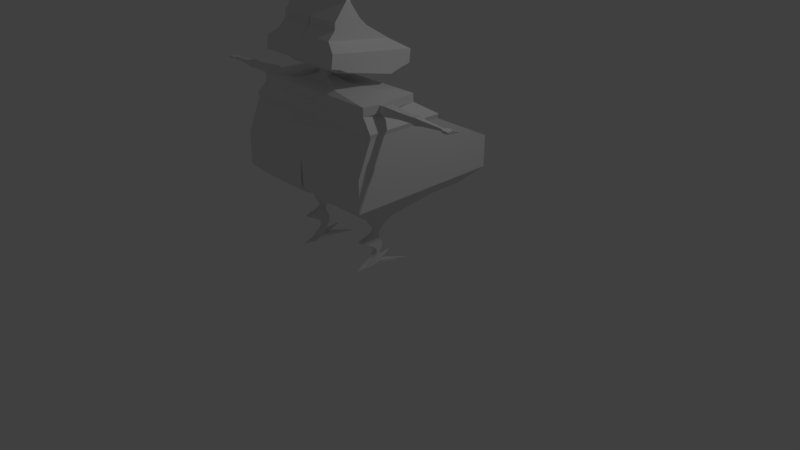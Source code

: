 # Source: b_Diable.blend  (saved by Blender 2.79.0; exported with 4.5.12 LTS)
import bpy
from mathutils import Matrix  # noqa: F401  (used for matrix-valued properties, if any)

bpy.ops.wm.read_factory_settings(use_empty=True)
scene = bpy.context.scene
scene.name = 'Scene'

# ---- collections
col_collection_1 = bpy.data.collections.new('Collection 1'); scene.collection.children.link(col_collection_1)

# ---- world
world_world = bpy.data.worlds.new('World'); scene.world = world_world
world_world.color = (0.05088, 0.05088, 0.05088)
world_world.use_sun_shadow = False
world_world.sun_shadow_jitter_overblur = 0.0
world_world.cycles.sampling_method = 'MANUAL'

# ---- cameras
cam_camera = bpy.data.cameras.new('Camera')
cam_camera.clip_end = 100.0
cam_camera.lens = 35.0
cam_camera.sensor_width = 32.0
cam_camera.sensor_height = 18.0
cam_camera.ortho_scale = 7.314
cam_camera.dof.focus_distance = 0.0
cam_camera.dof.aperture_fstop = 128.0

# ---- lights
light_lamp = bpy.data.lights.new('Lamp', 'POINT')
light_lamp.transmission_factor = 0.0
light_lamp.cutoff_distance = 30.0
light_lamp.energy = 100.0
light_lamp.shadow_buffer_clip_start = 1.001
light_lamp.shadow_soft_size = 0.1
light_lamp.shadow_maximum_resolution = 0.006
light_lamp.use_absolute_resolution = True

# ---- meshes
me_cube_005 = bpy.data.meshes.new('Cube.005')
me_cube_005.from_pydata([(-1.0, -1.0, -1.0), (-1.0, -1.0, 1.0), (-1.0, 1.0, -1.0), (-1.0, 1.0, 1.0), (0.9478, -1.0, -1.0), (1.0, -1.0, 1.0), (1.0, 1.0, -1.0), (0.9994, 0.1744, 3.053), (-0.3055, 0.1446, -2.714), (-0.3055, -0.4664, -2.714), (0.3055, 0.1446, -2.714), (0.3055, -0.4664, -2.714), (-0.1546, -0.113, -3.146), (-0.1546, -0.4222, -3.146), (0.1546, -0.113, -3.146), (0.1546, -0.4222, -3.146), (-0.09926, -0.2074, -3.469), (-0.09926, -0.4059, -3.469), (0.09926, -0.2074, -3.469), (0.09926, -0.4059, -3.469), (-0.08188, -0.2248, -3.58), (-0.08188, -0.3886, -3.58), (0.08188, -0.2248, -3.58), (0.08188, -0.3886, -3.58), (-0.05578, -0.2509, -3.783), (-0.05578, -0.3625, -3.783), (0.05578, -0.2509, -3.783), (0.05578, -0.3625, -3.783), (-0.0448, -0.2771, -3.941), (-0.0448, -0.3667, -3.941), (0.0448, -0.2771, -3.941), (0.0448, -0.3667, -3.941), (-0.04898, -0.2938, -4.072), (-0.04898, -0.3918, -4.072), (0.04898, -0.2938, -4.072), (0.04898, -0.3918, -4.072), (-0.06466, -0.3125, -4.212), (-0.06466, -0.4418, -4.212), (0.06466, -0.3125, -4.212), (0.06466, -0.4418, -4.212), (-0.07946, -0.3083, -4.31), (-0.07946, -0.5207, -4.31), (0.07946, -0.3083, -4.31), (0.07946, -0.5207, -4.31), (-0.07946, -0.2982, -4.426), (-0.07946, -0.568, -4.426), (0.07946, -0.2982, -4.426), (0.07946, -0.568, -4.426), (-0.07946, -0.2929, -4.47), (-0.07946, -0.535, -4.47), (0.07946, -0.2929, -4.47), (0.07946, -0.535, -4.47), (-0.07946, -0.28, -4.522), (-0.07946, -0.5221, -4.522), (0.07946, -0.28, -4.522), (0.07946, -0.5221, -4.522), (-0.07278, -0.2756, -4.579), (-0.07278, -0.4974, -4.579), (0.07278, -0.2756, -4.579), (0.07278, -0.4974, -4.579), (-0.07278, -0.2721, -4.623), (-0.07278, -0.4782, -4.623), (0.07278, -0.2721, -4.623), (0.07278, -0.4782, -4.623), (-0.07278, -0.2655, -4.708), (-0.07278, -0.4602, -4.708), (0.07278, -0.2655, -4.708), (0.07278, -0.4602, -4.708), (-0.07278, -0.2578, -4.814), (-0.07278, -0.4218, -4.814), (0.07278, -0.2578, -4.814), (0.07278, -0.4218, -4.814), (-0.07278, -0.2562, -4.928), (-0.07278, -0.3932, -4.928), (0.07278, -0.2562, -4.928), (0.07278, -0.3932, -4.928), (-0.07278, -0.2565, -5.02), (-0.07278, -0.3706, -5.02), (0.07278, -0.2565, -5.02), (0.07278, -0.3706, -5.02), (-0.07278, -0.2612, -5.115), (-0.07278, -0.3515, -5.115), (0.07278, -0.2612, -5.115), (0.07278, -0.3515, -5.115), (-0.07278, -0.2745, -5.219), (-0.07278, -0.348, -5.219), (0.07278, -0.2745, -5.219), (0.07278, -0.348, -5.219), (-0.07278, -0.2929, -5.357), (-0.07278, -0.3459, -5.357), (0.07278, -0.2929, -5.357), (0.07278, -0.3459, -5.357), (-0.07278, -0.3012, -5.455), (-0.07278, -0.3541, -5.455), (0.07278, -0.3012, -5.455), (0.07278, -0.3541, -5.455), (-0.07278, -0.3146, -5.579), (-0.07278, -0.3738, -5.579), (0.07278, -0.3146, -5.579), (0.07278, -0.3738, -5.579), (-0.07278, -0.3287, -5.704), (-0.07278, -0.3963, -5.704), (0.07278, -0.3287, -5.704), (0.07278, -0.3963, -5.704), (-0.07278, -0.3446, -5.826), (-0.07278, -0.4338, -5.826), (0.07278, -0.3446, -5.826), (0.07278, -0.4338, -5.826), (-0.07278, -0.3356, -5.933), (-0.06247, -0.4902, -6.011), (0.07278, -0.3356, -5.933), (0.08287, -0.4943, -6.01), (-0.07278, -0.347, -6.066), (-0.06183, -0.4852, -6.152), (0.07278, -0.347, -6.066), (0.08351, -0.4893, -6.151), (-0.04825, -0.5383, -6.072), (0.05813, -0.5412, -6.071), (-0.04778, -0.5346, -6.175), (0.0586, -0.5376, -6.174), (-0.0323, -0.5764, -6.124), (0.03387, -0.5783, -6.124), (-0.03201, -0.5742, -6.188), (0.03416, -0.576, -6.188), (0.01084, -0.4873, -6.152), (-0.005646, -0.6436, -6.213), (0.001521, -0.6231, -6.21), (-0.009994, -0.6227, -6.211), (0.07278, -0.4175, -6.071), (0.001401, -0.624, -6.184), (-0.01011, -0.6237, -6.184), (0.006855, -0.6127, -6.211), (0.0, -0.347, -6.066), (0.006647, -0.6143, -6.166), (-0.0132, -0.6138, -6.166), (-0.013, -0.6122, -6.211), (-0.07278, -0.4175, -6.071), (0.009095, -0.6086, -6.212), (-0.01431, -0.6079, -6.212), (0.00885, -0.6105, -6.158), (-0.007422, -0.6435, -6.213), (-0.01455, -0.6098, -6.158), (0.01422, -0.6042, -6.206), (0.01398, -0.606, -6.155), (-0.007404, -0.6434, -6.217), (-0.01865, -0.605, -6.156), (-0.01842, -0.6032, -6.207), (0.02602, -0.588, -6.192), (-0.005627, -0.6434, -6.217), (-0.02658, -0.5866, -6.192), (0.02578, -0.5898, -6.141), (-0.02681, -0.5884, -6.141), (0.0, -0.4175, -6.071), (0.05484, -0.3175, -5.97), (-0.05484, -0.3175, -5.97), (0.0, -0.3175, -6.067), (-0.05484, -0.3175, -6.067), (0.05484, -0.3175, -6.067), (0.003621, -0.3078, -5.97), (-0.003621, -0.3078, -5.97), (0.0, -0.3078, -6.067), (-0.003621, -0.3078, -6.067), (0.003621, -0.3078, -6.067), (0.06712, -0.3072, -6.075), (0.06712, -0.3072, -5.962), (0.00793, -0.2961, -6.075), (0.00793, -0.2961, -5.962), (-0.06624, -0.3079, -5.962), (-0.06624, -0.3079, -6.075), (-0.003838, -0.2995, -5.96), (-0.007387, -0.2963, -6.075), (0.08057, -0.296, -6.083), (0.08057, -0.296, -5.954), (0.01264, -0.2832, -6.083), (0.01264, -0.2832, -5.954), (0.1205, -0.27, -6.117), (0.1205, -0.27, -5.92), (0.0169, -0.2505, -6.117), (0.0169, -0.2505, -5.92), (0.1492, -0.2274, -6.094), (0.1492, -0.2274, -5.907), (0.05146, -0.209, -6.094), (0.05146, -0.209, -5.907), (0.1646, -0.1992, -6.084), (0.1646, -0.1992, -5.917), (0.07714, -0.1827, -6.084), (0.07714, -0.1827, -5.917), (0.207, -0.1229, -6.092), (0.207, -0.1229, -5.975), (0.1459, -0.1114, -6.092), (0.1459, -0.1114, -5.975), (0.2187, -0.0934, -6.08), (0.2187, -0.0934, -5.987), (0.1769, -0.08423, -6.08), (0.1769, -0.08423, -5.987), (0.2277, -0.09044, -6.092), (0.2277, -0.09044, -5.975), (0.1751, -0.07891, -6.092), (0.1751, -0.07891, -5.975), (0.3016, 0.02482, -6.117), (0.3016, 0.02482, -6.102), (0.2946, 0.02636, -6.117), (0.2946, 0.02636, -6.102), (0.2339, -0.02716, -6.082), (0.264, -0.03378, -6.082), (0.264, -0.03378, -6.015), (0.2339, -0.02716, -6.015), (0.2642, -0.0004005, -6.088), (0.2828, -0.004479, -6.088), (0.2828, -0.004479, -6.047), (0.2642, -0.0004005, -6.047), (-0.01249, -0.2835, -6.083), (-0.01249, -0.2835, -5.954), (-0.08002, -0.2968, -6.083), (-0.08002, -0.2968, -5.954), (-0.01771, -0.2508, -6.117), (-0.01771, -0.2508, -5.92), (-0.1208, -0.271, -6.117), (-0.1208, -0.271, -5.92), (-0.0535, -0.2096, -6.094), (-0.0535, -0.2096, -5.907), (-0.1507, -0.2287, -6.094), (-0.1507, -0.2287, -5.907), (-0.07997, -0.1835, -6.084), (-0.07997, -0.1835, -5.917), (-0.1669, -0.2006, -6.084), (-0.1669, -0.2006, -5.917), (-0.1508, -0.1127, -6.092), (-0.1508, -0.1127, -5.975), (-0.2116, -0.1247, -6.092), (-0.2116, -0.1247, -5.975), (-0.1817, -0.08687, -6.08), (-0.1817, -0.08687, -5.987), (-0.2251, -0.09409, -6.08), (-0.2251, -0.09409, -5.987), (-0.179, -0.08165, -6.092), (-0.179, -0.08165, -5.975), (-0.2335, -0.09073, -6.092), (-0.2335, -0.09073, -5.975), (-0.2788, 0.02863, -6.117), (-0.2788, 0.02863, -6.102), (-0.286, 0.02742, -6.117), (-0.286, 0.02742, -6.102), (-0.2593, -0.03265, -6.082), (-0.2281, -0.02743, -6.082), (-0.2281, -0.02743, -6.015), (-0.2593, -0.03265, -6.015), (-0.2727, -0.002614, -6.088), (-0.2534, 0.000598, -6.088), (-0.2534, 0.000598, -6.047), (-0.2727, -0.002614, -6.047), (1.0, -0.8357, 3.312), (-1.0, 0.1744, 3.053), (-0.7583, 0.6861, -1.778), (-0.7583, -0.8321, -1.778), (0.7283, -0.8321, -1.778), (0.7599, 0.6861, -1.778), (-0.483, 0.3661, -2.246), (0.4687, -0.6, -2.246), (-0.483, -0.6, -2.246), (0.4831, 0.3661, -2.246), (1.0, 1.0, 1.038), (1.0, -0.8256, 3.053), (-1.0, -0.8256, 3.053), (-1.02, -0.8357, 3.312), (1.001, 0.1846, 3.312), (-1.02, 0.1846, 3.312), (0.9994, -0.07336, 4.111), (-0.7347, -0.07336, 4.111), (1.0, -0.8045, 4.111), (-0.7347, -0.8045, 4.111), (1.0, -0.07336, 4.614), (-0.7347, -0.07336, 4.614), (1.0, -0.8045, 4.614), (-0.7347, -0.8045, 4.614), (-0.7347, -0.8045, 4.111), (-0.7347, -0.07336, 4.111), (-0.7347, -0.8045, 4.614), (-0.7347, -0.07336, 4.614), (-0.8332, -0.6167, 4.119), (-0.8332, -0.5201, 4.119), (-0.8332, -0.6167, 4.606), (-0.8332, -0.5201, 4.606), (-0.8964, -0.6135, 4.135), (-0.8964, -0.5233, 4.135), (-0.8964, -0.6135, 4.59), (-0.8964, -0.5233, 4.59), (-1.01, -0.6291, 4.074), (-1.01, -0.5153, 4.074), (-1.01, -0.6291, 4.648), (-1.01, -0.5153, 4.648), (-1.42, -0.6107, 4.167), (-1.42, -0.5337, 4.167), (-1.42, -0.6107, 4.555), (-1.42, -0.5337, 4.555), (-1.785, -0.607, 4.186), (-1.785, -0.5374, 4.186), (-1.785, -0.607, 4.537), (-1.785, -0.5374, 4.537), (-1.821, -0.6112, 4.164), (-1.821, -0.5331, 4.164), (-1.821, -0.6112, 4.558), (-1.821, -0.5331, 4.558), (-1.87, -0.6144, 4.149), (-1.87, -0.53, 4.149), (-1.87, -0.6144, 4.574), (-1.87, -0.53, 4.574), (-1.911, -0.6144, 4.149), (-1.911, -0.53, 4.149), (-1.911, -0.6144, 4.574), (-1.911, -0.53, 4.574), (-1.955, -0.6119, 4.161), (-1.955, -0.5324, 4.161), (-1.955, -0.6119, 4.562), (-1.955, -0.5324, 4.562), (-2.051, -0.6035, 4.203), (-2.051, -0.5409, 4.203), (-2.051, -0.6035, 4.519), (-2.051, -0.5409, 4.519), (-2.553, -0.5864, 4.29), (-2.553, -0.558, 4.29), (-2.553, -0.5864, 4.433), (-2.553, -0.558, 4.433), (-2.622, -0.5962, 4.29), (-2.622, -0.5481, 4.29), (-2.622, -0.5962, 4.433), (-2.622, -0.5481, 4.433), (-2.683, -0.615, 4.29), (-2.683, -0.5294, 4.29), (-2.683, -0.615, 4.433), (-2.683, -0.5294, 4.433), (-2.741, -0.615, 4.29), (-2.724, -0.5462, 4.29), (-2.741, -0.615, 4.433), (-2.724, -0.5462, 4.433), (-2.741, -0.615, 4.29), (-2.7, -0.5187, 4.413), (-2.741, -0.615, 4.433), (-2.7, -0.5187, 4.309), (-2.73, -0.5309, 4.413), (-2.73, -0.5309, 4.309), (-2.739, -0.5198, 4.406), (-2.739, -0.5198, 4.316), (-2.713, -0.5092, 4.316), (-2.713, -0.5092, 4.406), (-2.745, -0.5085, 4.396), (-2.745, -0.5085, 4.327), (-2.725, -0.5003, 4.327), (-2.725, -0.5003, 4.396), (-2.755, -0.5001, 4.388), (-2.755, -0.5001, 4.335), (-2.74, -0.4939, 4.335), (-2.74, -0.4939, 4.388), (-2.766, -0.4898, 4.377), (-2.766, -0.4898, 4.346), (-2.757, -0.4862, 4.346), (-2.757, -0.4862, 4.377), (-2.781, -0.4771, 4.364), (-2.781, -0.4771, 4.359), (-2.779, -0.4765, 4.359), (-2.779, -0.4765, 4.364), (-2.753, -0.5444, 4.433), (-2.753, -0.5444, 4.29), (-2.765, -0.6132, 4.29), (-2.765, -0.6132, 4.433), (-2.78, -0.5922, 4.433), (-2.78, -0.5916, 4.29), (-2.774, -0.5664, 4.426), (-2.774, -0.5664, 4.283), (-2.772, -0.54, 4.433), (-2.764, -0.5426, 4.29), (-2.785, -0.5646, 4.283), (-2.792, -0.562, 4.426), (-2.801, -0.591, 4.433), (-2.795, -0.5651, 4.426), (-2.801, -0.5903, 4.29), (-2.795, -0.5651, 4.283), (-2.784, -0.6163, 4.29), (-2.784, -0.6163, 4.433), (-2.798, -0.5953, 4.433), (-2.798, -0.5946, 4.29), (-2.785, -0.5383, 4.429), (-2.779, -0.5406, 4.301), (-2.797, -0.5603, 4.295), (-2.804, -0.558, 4.423), (-2.807, -0.5363, 4.422), (-2.8, -0.5363, 4.327), (-2.814, -0.5509, 4.323), (-2.821, -0.5509, 4.418), (-2.857, -0.5276, 4.403), (-2.857, -0.5276, 4.34), (-2.866, -0.5373, 4.337), (-2.866, -0.5373, 4.4), (-2.931, -0.5135, 4.386), (-2.931, -0.5135, 4.356), (-2.935, -0.5181, 4.354), (-2.935, -0.5181, 4.384), (-2.81, -0.589, 4.425), (-2.805, -0.5659, 4.419), (-2.81, -0.5884, 4.297), (-2.805, -0.5659, 4.291), (-2.825, -0.5856, 4.426), (-2.821, -0.5674, 4.421), (-2.825, -0.5851, 4.326), (-2.821, -0.5674, 4.321), (-2.884, -0.5779, 4.403), (-2.882, -0.5678, 4.4), (-2.884, -0.5776, 4.347), (-2.882, -0.5678, 4.345), (-2.943, -0.5713, 4.386), (-2.942, -0.5672, 4.385), (-2.943, -0.5712, 4.363), (-2.942, -0.5672, 4.362), (-2.797, -0.6169, 4.306), (-2.797, -0.6169, 4.43), (-2.81, -0.5988, 4.43), (-2.81, -0.5982, 4.306), (-2.847, -0.6215, 4.344), (-2.847, -0.6215, 4.423), (-2.855, -0.61, 4.423), (-2.855, -0.6096, 4.344), (-2.908, -0.624, 4.388), (-2.908, -0.624, 4.409), (-2.91, -0.6209, 4.409), (-2.91, -0.6208, 4.388), (1.0, -0.4389, 4.84), (0.2553, -0.4389, 4.84), (1.0, -0.7529, 4.84), (0.2553, -0.7529, 4.84), (1.0, -0.5379, 5.196), (0.7265, -0.5379, 5.196), (1.0, -0.6539, 5.196), (0.7265, -0.6539, 5.196), (1.0, -0.5661, 5.425), (0.8587, -0.5661, 5.425), (1.0, -0.6257, 5.425), (0.8587, -0.6257, 5.425), (1.0, -0.5754, 5.578), (0.9022, -0.5754, 5.578), (1.0, -0.6164, 5.578), (0.9022, -0.6164, 5.578), (0.5577, -0.6892, 5.026), (0.5577, -0.5025, 5.026), (1.0, -0.5025, 5.026), (1.0, -0.6892, 5.026), (1.0, -0.6314, 5.325), (0.8344, -0.6314, 5.325), (0.8573, -0.5604, 5.325), (1.0, -0.5604, 5.325), (1.0, -0.4469, 5.524), (0.2752, -0.4469, 5.524), (1.0, -0.7449, 5.858), (0.2752, -0.7449, 5.858), (1.0, -0.1268, 5.411), (-0.1359, -0.1268, 5.411), (1.0, -0.7629, 6.124), (-0.1359, -0.7629, 6.124), (1.0, 0.02446, 5.629), (-0.1359, 0.02446, 5.629), (1.0, -0.8485, 6.343), (-0.1359, -0.8485, 6.343), (1.0, 0.1512, 5.767), (-0.1359, 0.1512, 5.767), (1.0, -0.966, 6.481), (-0.1359, -0.966, 6.481), (1.0, 0.1715, 6.546), (-0.1359, 0.1715, 6.546), (1.0, -0.9458, 7.26), (-0.1359, -0.9458, 7.26), (1.007, -0.03207, 7.189), (0.1422, -0.03207, 7.189), (1.007, -0.8829, 7.733), (0.1422, -0.8829, 7.733), (1.007, -0.3535, 8.166), (0.1422, -0.3535, 8.166), (1.007, -0.7904, 8.226), (0.1422, -0.7904, 8.226), (1.007, -0.4344, 8.548), (0.1422, -0.4344, 8.548), (1.007, -0.7876, 8.618), (0.1422, -0.7876, 8.618), (1.007, -0.5184, 9.133), (0.1422, -0.5184, 9.133), (1.007, -0.6942, 9.203), (0.1422, -0.6942, 9.203), (1.007, -0.5705, 9.536), (0.1422, -0.5705, 9.536), (1.007, -0.6289, 9.607), (0.1422, -0.6289, 9.607), (0.5821, -0.5269, 10.8), (0.2317, -0.5269, 10.8), (0.5821, -0.5505, 10.83), (0.2317, -0.5505, 10.83), (0.4177, -0.4932, 11.73), (0.3961, -0.4932, 11.73), (0.4177, -0.4947, 11.73), (0.3961, -0.4947, 11.73)], [], [(0, 1, 252, 3, 2), (7, 261, 3), (6, 7, 5, 4), (4, 5, 1, 0), (259, 257, 8, 9), (3, 261, 6, 2), (8, 10, 14, 12), (260, 258, 11, 10), (258, 259, 9, 11), (257, 260, 10, 8), (14, 15, 19, 18), (10, 11, 15, 14), (9, 8, 12, 13), (11, 9, 13, 15), (19, 17, 21, 23), (13, 12, 16, 17), (15, 13, 17, 19), (12, 14, 18, 16), (22, 23, 27, 26), (16, 18, 22, 20), (18, 19, 23, 22), (17, 16, 20, 21), (26, 27, 31, 30), (21, 20, 24, 25), (23, 21, 25, 27), (20, 22, 26, 24), (31, 29, 33, 35), (25, 24, 28, 29), (27, 25, 29, 31), (24, 26, 30, 28), (34, 35, 39, 38), (28, 30, 34, 32), (30, 31, 35, 34), (29, 28, 32, 33), (37, 36, 40, 41), (33, 32, 36, 37), (35, 33, 37, 39), (32, 34, 38, 36), (43, 41, 45, 47), (39, 37, 41, 43), (36, 38, 42, 40), (38, 39, 43, 42), (46, 47, 51, 50), (40, 42, 46, 44), (42, 43, 47, 46), (41, 40, 44, 45), (51, 49, 53, 55), (45, 44, 48, 49), (47, 45, 49, 51), (44, 46, 50, 48), (52, 54, 58, 56), (48, 50, 54, 52), (50, 51, 55, 54), (49, 48, 52, 53), (58, 59, 63, 62), (54, 55, 59, 58), (53, 52, 56, 57), (55, 53, 57, 59), (63, 61, 65, 67), (57, 56, 60, 61), (59, 57, 61, 63), (56, 58, 62, 60), (66, 67, 71, 70), (60, 62, 66, 64), (62, 63, 67, 66), (61, 60, 64, 65), (70, 71, 75, 74), (65, 64, 68, 69), (67, 65, 69, 71), (64, 66, 70, 68), (75, 73, 77, 79), (69, 68, 72, 73), (71, 69, 73, 75), (68, 70, 74, 72), (78, 79, 83, 82), (72, 74, 78, 76), (74, 75, 79, 78), (73, 72, 76, 77), (81, 80, 84, 85), (77, 76, 80, 81), (79, 77, 81, 83), (76, 78, 82, 80), (87, 85, 89, 91), (83, 81, 85, 87), (80, 82, 86, 84), (82, 83, 87, 86), (90, 91, 95, 94), (84, 86, 90, 88), (86, 87, 91, 90), (85, 84, 88, 89), (95, 93, 97, 99), (89, 88, 92, 93), (91, 89, 93, 95), (88, 90, 94, 92), (96, 98, 102, 100), (92, 94, 98, 96), (94, 95, 99, 98), (93, 92, 96, 97), (102, 103, 107, 106), (98, 99, 103, 102), (97, 96, 100, 101), (99, 97, 101, 103), (107, 105, 109, 111), (101, 100, 104, 105), (103, 101, 105, 107), (100, 102, 106, 104), (110, 111, 115, 128, 114), (104, 106, 110, 108), (106, 107, 111, 110), (105, 104, 108, 109), (152, 128, 115, 124), (109, 108, 112, 136, 113), (109, 113, 118, 116), (114, 132, 155, 157), (116, 118, 122, 120), (113, 124, 115, 119, 118), (111, 109, 116, 117), (115, 111, 117, 119), (135, 131, 126, 127), (118, 119, 123, 122), (119, 117, 121, 123), (117, 116, 120, 121), (157, 155, 160, 162), (132, 114, 128, 152), (112, 132, 152, 136), (146, 142, 137, 138), (136, 152, 124, 113), (127, 126, 148, 144), (142, 143, 139, 137), (143, 145, 141, 139), (139, 141, 134, 133), (151, 149, 146, 145), (147, 150, 143, 142), (129, 130, 140, 125), (130, 127, 144, 140), (144, 148, 125, 140), (133, 134, 130, 129), (149, 147, 142, 146), (145, 146, 138, 141), (150, 151, 145, 143), (122, 123, 147, 149), (131, 133, 129, 126), (120, 122, 149, 151), (121, 120, 151, 150), (134, 135, 127, 130), (126, 129, 125, 148), (137, 139, 133, 131), (138, 137, 131, 135), (141, 138, 135, 134), (123, 121, 150, 147), (110, 114, 157, 153), (132, 112, 156, 155), (112, 108, 154, 156), (108, 110, 153, 154), (159, 158, 162, 160, 161), (158, 153, 164, 166), (154, 153, 158, 159), (161, 156, 168, 170), (155, 156, 161, 160), (163, 165, 173, 171), (153, 157, 163, 164), (157, 162, 165, 163), (162, 158, 166, 165), (159, 161, 170, 169), (154, 159, 169, 167), (156, 154, 167, 168), (171, 173, 177, 175), (164, 163, 171, 172), (166, 164, 172, 174), (165, 166, 174, 173), (175, 177, 181, 179), (172, 171, 175, 176), (174, 172, 176, 178), (173, 174, 178, 177), (182, 180, 184, 186), (176, 175, 179, 180), (178, 176, 180, 182), (177, 178, 182, 181), (183, 185, 189, 187), (181, 182, 186, 185), (179, 181, 185, 183), (180, 179, 183, 184), (188, 187, 191, 192), (184, 183, 187, 188), (186, 184, 188, 190), (185, 186, 190, 189), (194, 192, 196, 198), (190, 188, 192, 194), (189, 190, 194, 193), (187, 189, 193, 191), (208, 207, 201, 199), (193, 194, 198, 197), (191, 193, 197, 195), (192, 191, 195, 196), (200, 199, 201, 202), (209, 208, 199, 200), (210, 209, 200, 202), (207, 210, 202, 201), (197, 198, 206, 203), (198, 196, 205, 206), (196, 195, 204, 205), (195, 197, 203, 204), (203, 206, 210, 207), (206, 205, 209, 210), (205, 204, 208, 209), (204, 203, 207, 208), (170, 168, 213, 211), (211, 213, 217, 215), (169, 170, 211, 212), (167, 169, 212, 214), (168, 167, 214, 213), (215, 217, 221, 219), (212, 211, 215, 216), (214, 212, 216, 218), (213, 214, 218, 217), (222, 220, 224, 226), (216, 215, 219, 220), (218, 216, 220, 222), (217, 218, 222, 221), (223, 225, 229, 227), (221, 222, 226, 225), (219, 221, 225, 223), (220, 219, 223, 224), (228, 227, 231, 232), (224, 223, 227, 228), (226, 224, 228, 230), (225, 226, 230, 229), (234, 232, 236, 238), (230, 228, 232, 234), (229, 230, 234, 233), (227, 229, 233, 231), (248, 247, 241, 239), (233, 234, 238, 237), (231, 233, 237, 235), (232, 231, 235, 236), (249, 248, 239, 240), (250, 249, 240, 242), (247, 250, 242, 241), (237, 238, 246, 243), (238, 236, 245, 246), (236, 235, 244, 245), (235, 237, 243, 244), (243, 246, 250, 247), (246, 245, 249, 250), (245, 244, 248, 249), (244, 243, 247, 248), (252, 7, 3), (2, 6, 256, 253), (4, 0, 254, 255), (6, 4, 255, 256), (0, 2, 253, 254), (253, 256, 260, 257), (255, 254, 259, 258), (256, 255, 258, 260), (254, 253, 257, 259), (7, 252, 266, 265), (5, 7, 262), (252, 1, 263), (1, 5, 262, 263), (264, 251, 269, 270), (263, 262, 251, 264), (252, 263, 264, 266), (262, 7, 265, 251), (268, 270, 275, 276), (251, 265, 267, 269), (265, 266, 268, 267), (266, 264, 270, 268), (274, 273, 427, 428), (269, 267, 271, 273), (270, 269, 273, 274), (267, 268, 272, 271), (278, 276, 280, 282), (270, 274, 277, 275), (272, 268, 276, 278), (274, 272, 278, 277), (281, 282, 286, 285), (277, 278, 282, 281), (275, 277, 281, 279), (276, 275, 279, 280), (283, 285, 289, 287), (279, 281, 285, 283), (280, 279, 283, 284), (282, 280, 284, 286), (290, 288, 292, 294), (284, 283, 287, 288), (286, 284, 288, 290), (285, 286, 290, 289), (291, 293, 297, 295), (289, 290, 294, 293), (287, 289, 293, 291), (288, 287, 291, 292), (295, 297, 301, 299), (292, 291, 295, 296), (294, 292, 296, 298), (293, 294, 298, 297), (302, 300, 304, 306), (296, 295, 299, 300), (298, 296, 300, 302), (297, 298, 302, 301), (303, 305, 309, 307), (301, 302, 306, 305), (299, 301, 305, 303), (300, 299, 303, 304), (308, 307, 311, 312), (304, 303, 307, 308), (306, 304, 308, 310), (305, 306, 310, 309), (314, 312, 316, 318), (310, 308, 312, 314), (309, 310, 314, 313), (307, 309, 313, 311), (315, 317, 321, 319), (313, 314, 318, 317), (311, 313, 317, 315), (312, 311, 315, 316), (322, 320, 324, 326), (316, 315, 319, 320), (318, 316, 320, 322), (317, 318, 322, 321), (325, 326, 330, 329), (321, 322, 326, 325), (319, 321, 325, 323), (320, 319, 323, 324), (327, 329, 333, 331), (323, 325, 329, 327), (324, 323, 327, 328), (326, 324, 328, 330), (328, 327, 331, 332), (334, 330, 336, 339), (329, 330, 334, 333), (334, 332, 362, 361), (339, 336, 344, 341), (332, 334, 339, 340), (330, 328, 338, 336), (328, 332, 340, 338), (344, 343, 347, 348), (340, 339, 341, 342), (336, 338, 343, 344), (338, 340, 342, 343), (348, 347, 351, 352), (342, 341, 345, 346), (341, 344, 348, 345), (343, 342, 346, 347), (349, 352, 356, 353), (346, 345, 349, 350), (345, 348, 352, 349), (347, 346, 350, 351), (356, 355, 359, 360), (351, 350, 354, 355), (352, 351, 355, 356), (350, 349, 353, 354), (360, 359, 358, 357), (354, 353, 357, 358), (353, 356, 360, 357), (355, 354, 358, 359), (367, 361, 369, 372), (334, 361, 367), (335, 337, 364, 363), (334, 367, 365), (367, 368, 376, 374), (363, 364, 378, 377), (337, 365, 364), (365, 337, 334), (362, 332, 368), (368, 332, 366), (366, 332, 335), (335, 363, 366), (371, 372, 384, 383), (368, 367, 372, 371), (362, 368, 371, 370), (361, 362, 370, 369), (374, 376, 400, 398), (365, 367, 374, 373), (366, 365, 373, 375), (368, 366, 375, 376), (377, 378, 414, 413), (364, 365, 379, 378), (365, 366, 380, 379), (366, 363, 377, 380), (383, 384, 388, 387), (370, 371, 383, 382), (372, 369, 381, 384), (369, 370, 382, 381), (388, 385, 389, 392), (382, 383, 387, 386), (384, 381, 385, 388), (381, 382, 386, 385), (391, 392, 396, 395), (385, 386, 390, 389), (387, 388, 392, 391), (386, 387, 391, 390), (394, 395, 396, 393), (390, 391, 395, 394), (392, 389, 393, 396), (389, 390, 394, 393), (398, 400, 404, 402), (373, 374, 398, 397), (375, 373, 397, 399), (376, 375, 399, 400), (403, 401, 405, 407), (397, 398, 402, 401), (399, 397, 401, 403), (400, 399, 403, 404), (406, 408, 412, 410), (404, 403, 407, 408), (402, 404, 408, 406), (401, 402, 406, 405), (410, 412, 411, 409), (405, 406, 410, 409), (407, 405, 409, 411), (408, 407, 411, 412), (415, 416, 420, 419), (379, 380, 416, 415), (378, 379, 415, 414), (380, 377, 413, 416), (420, 417, 421, 424), (414, 415, 419, 418), (416, 413, 417, 420), (413, 414, 418, 417), (421, 422, 423, 424), (417, 418, 422, 421), (419, 420, 424, 423), (418, 419, 423, 422), (442, 441, 432, 430), (271, 272, 426, 425), (272, 274, 428, 426), (273, 271, 425, 427), (446, 445, 435, 436), (444, 443, 429, 431), (441, 444, 431, 432), (443, 442, 430, 429), (434, 436, 440, 438), (448, 447, 434, 433), (447, 446, 436, 434), (445, 448, 433, 435), (439, 437, 449, 451), (435, 433, 437, 439), (436, 435, 439, 440), (433, 434, 438, 437), (425, 426, 442, 443), (428, 427, 444, 441), (427, 425, 443, 444), (426, 428, 441, 442), (431, 429, 448, 445), (430, 432, 446, 447), (429, 430, 447, 448), (432, 431, 445, 446), (452, 451, 455, 456), (440, 439, 451, 452), (437, 438, 450, 449), (438, 440, 452, 450), (456, 455, 459, 460), (449, 450, 454, 453), (450, 452, 456, 454), (451, 449, 453, 455), (458, 460, 464, 462), (453, 454, 458, 457), (454, 456, 460, 458), (455, 453, 457, 459), (464, 463, 467, 468), (459, 457, 461, 463), (460, 459, 463, 464), (457, 458, 462, 461), (465, 466, 470, 469), (461, 462, 466, 465), (462, 464, 468, 466), (463, 461, 465, 467), (470, 472, 476, 474), (466, 468, 472, 470), (467, 465, 469, 471), (468, 467, 471, 472), (476, 475, 479, 480), (471, 469, 473, 475), (472, 471, 475, 476), (469, 470, 474, 473), (478, 480, 484, 482), (473, 474, 478, 477), (474, 476, 480, 478), (475, 473, 477, 479), (483, 481, 485, 487), (479, 477, 481, 483), (480, 479, 483, 484), (477, 478, 482, 481), (488, 487, 491, 492), (484, 483, 487, 488), (481, 482, 486, 485), (482, 484, 488, 486), (490, 492, 496, 494), (485, 486, 490, 489), (486, 488, 492, 490), (487, 485, 489, 491), (493, 494, 496, 495), (491, 489, 493, 495), (492, 491, 495, 496), (489, 490, 494, 493)])
me_cube_005.use_remesh_preserve_volume = False
me_cube_005.use_remesh_preserve_attributes = False
me_cube_005.use_mirror_vertex_groups = False
me_cube_005.update()

# ---- objects
ob_field = bpy.data.objects.new('Field', None)
ob_lamp = bpy.data.objects.new('Lamp', light_lamp)
ob_camera = bpy.data.objects.new('Camera', cam_camera)
ob_cube = bpy.data.objects.new('Cube', me_cube_005)

# ---- transforms, parenting, visibility, modifiers, constraints
ob_field.location = (0.0, 0.0, 0.0)
ob_field.empty_display_type = 'SINGLE_ARROW'
ob_field.empty_image_offset = (0.0, 0.0)
ob_field.lineart.crease_threshold = 0.0
ob_lamp.location = (4.076, 1.005, 5.904)
ob_lamp.rotation_euler = (0.6503, 0.05522, 1.866)
ob_lamp.lock_rotations_4d = False
ob_lamp.empty_display_type = 'ARROWS'
ob_lamp.color = (0.0, 0.0, 0.0, 0.0)
ob_lamp.lineart.crease_threshold = 0.0
ob_camera.location = (7.481, -6.508, 5.344)
ob_camera.rotation_euler = (1.109, 0.0, 0.8149)
ob_camera.lock_rotations_4d = False
ob_camera.empty_display_type = 'ARROWS'
ob_camera.color = (0.0, 0.0, 0.0, 0.0)
ob_camera.display_type = 'WIRE'
ob_camera.lineart.crease_threshold = 0.0
ob_cube.location = (-0.5, 0.0, 1.437)
ob_cube.scale = (0.5, 1.0, 0.2019)
ob_cube.lineart.crease_threshold = 0.0
_m = ob_cube.modifiers.new('Mirror', 'MIRROR')
_m.mirror_object = ob_field

# ---- collection membership
col_collection_1.objects.link(ob_field)
col_collection_1.objects.link(ob_lamp)
col_collection_1.objects.link(ob_camera)
col_collection_1.objects.link(ob_cube)

# ---- scene / render settings (as saved in the file)
scene.camera = ob_camera
scene.frame_start = 1; scene.frame_end = 250; scene.frame_set(67)
scene.render.engine = 'BLENDER_EEVEE_NEXT'
scene.render.resolution_percentage = 50
scene.render.dither_intensity = 0.0
scene.cycles.use_denoising = False
scene.cycles.samples = 128
scene.cycles.sampling_pattern = 'TABULATED_SOBOL'
scene.cycles.use_adaptive_sampling = False
scene.cycles.use_light_tree = False
scene.cycles.blur_glossy = 0.0
scene.cycles.sample_clamp_indirect = 0.0
scene.view_settings.view_transform = 'Standard'
bpy.context.view_layer.update()
